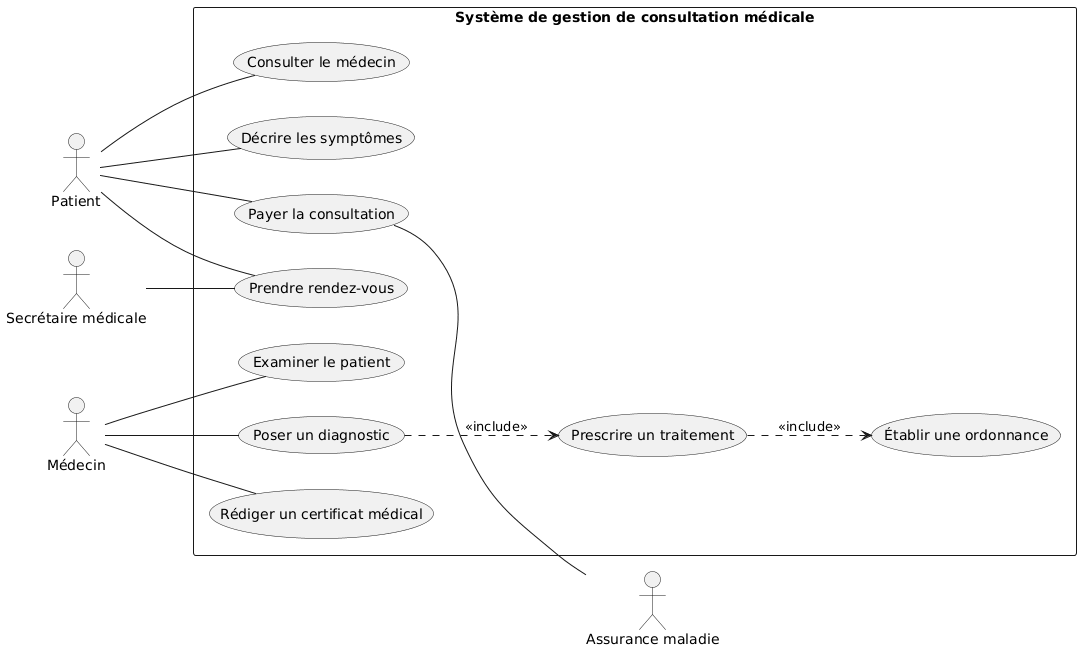

The diagram above was rendered by PlantUML. Its source (embedded in the PNG):
@startuml
left to right direction

actor Patient
actor Médecin
actor "Secrétaire médicale" as Secretaire
actor "Assurance maladie" as Assurance

rectangle "Système de gestion de consultation médicale" {

  Patient -- (Prendre rendez-vous)
  Secretaire -- (Prendre rendez-vous)

  Patient -- (Consulter le médecin)
  Patient -- (Décrire les symptômes)

  Médecin -- (Examiner le patient)
  Médecin -- (Poser un diagnostic)

  (Poser un diagnostic) ..> (Prescrire un traitement) : <<include>>
  (Prescrire un traitement) ..> (Établir une ordonnance) : <<include>>

  Médecin -- (Rédiger un certificat médical)

  Patient -- (Payer la consultation)
}

(Payer la consultation) -- Assurance
@enduml